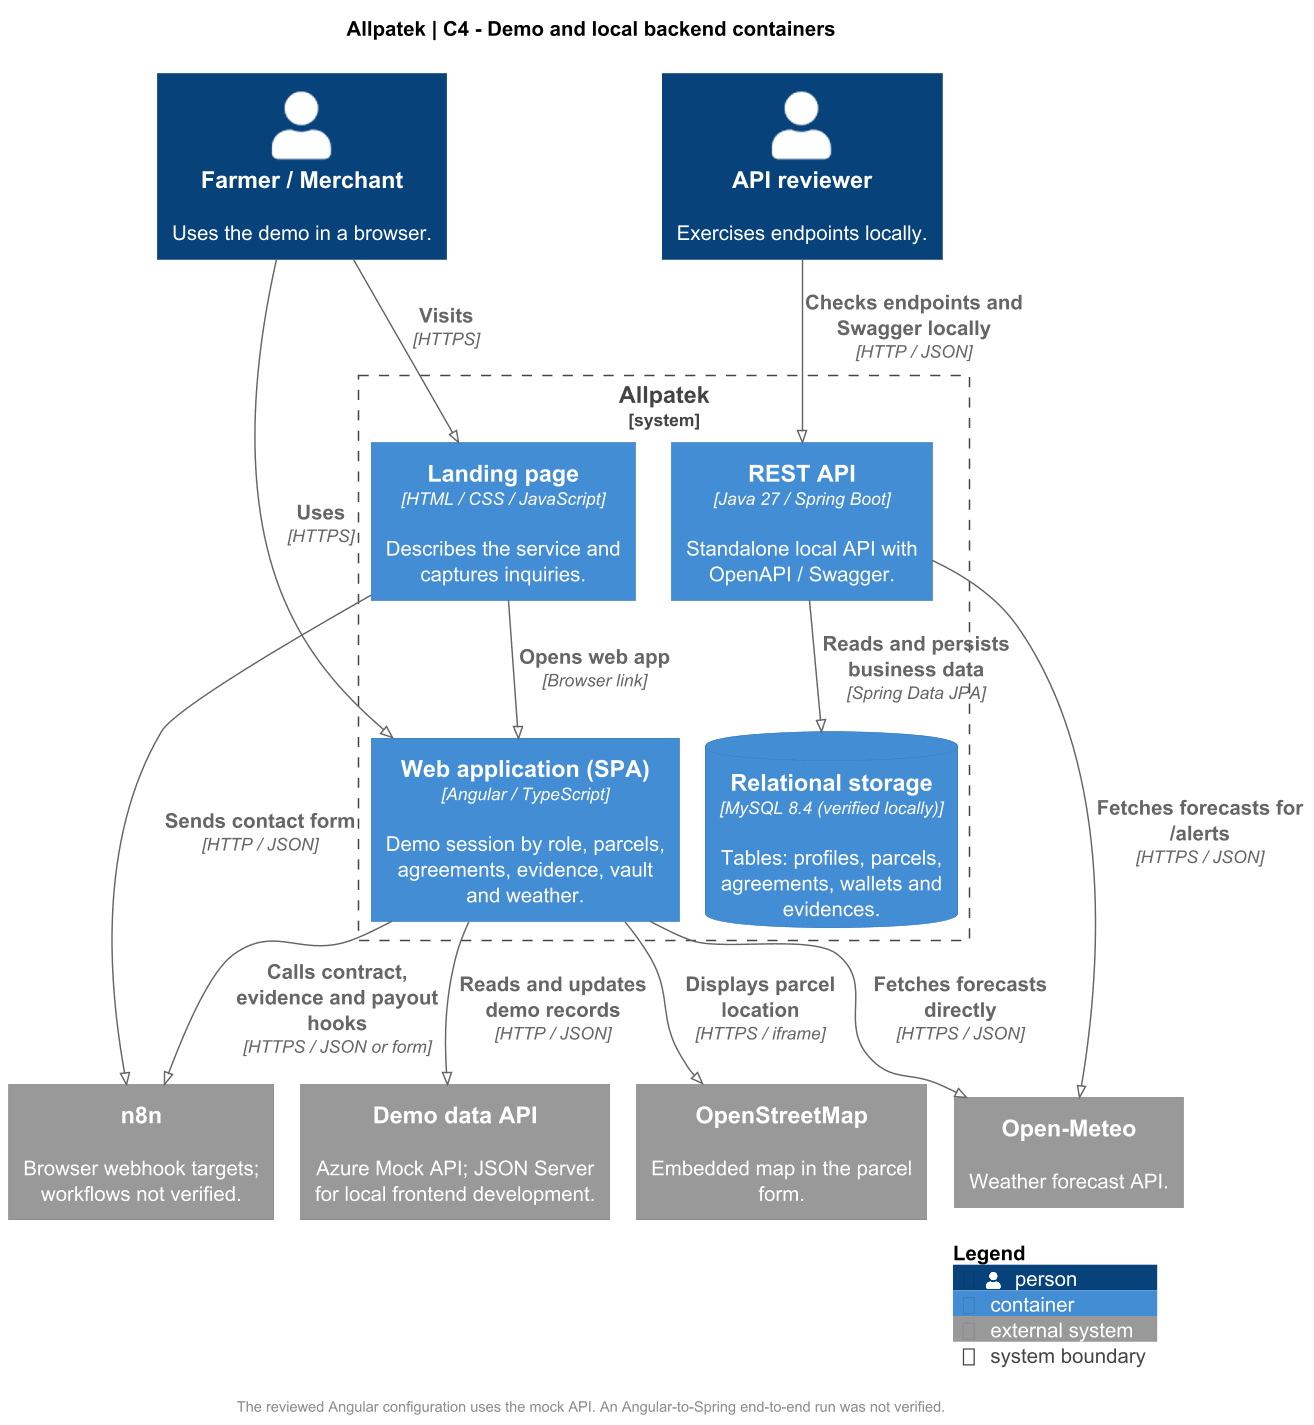

The diagram above was rendered by PlantUML. Its source (embedded in the PNG):
@startuml
!pragma layout smetana
!include <C4/C4_Container>
skinparam backgroundColor white
skinparam defaultFontName SansSerif
skinparam defaultFontSize 14
skinparam shadowing false
skinparam dpi 140

title Allpatek | C4 - Demo and local backend containers
LAYOUT_TOP_DOWN()

Person(user, "Farmer / Merchant", "Uses the demo in a browser.")
Person(reviewer, "API reviewer", "Exercises endpoints locally.")

System_Boundary(allpatek, "Allpatek") {
  Container(landing, "Landing page", "HTML / CSS / JavaScript", "Describes the service and captures inquiries.")
  Container(web, "Web application (SPA)", "Angular / TypeScript", "Demo session by role, parcels, agreements, evidence, vault and weather.")
  Container(api, "REST API", "Java 27 / Spring Boot", "Standalone local API with OpenAPI / Swagger.")
  ContainerDb(db, "Relational storage", "MySQL 8.4 (verified locally)", "Tables: profiles, parcels, agreements, wallets and evidences.")
}

System_Ext(mock, "Demo data API", "Azure Mock API; JSON Server for local frontend development.")
System_Ext(auto, "n8n", "Browser webhook targets; workflows not verified.")
System_Ext(weather, "Open-Meteo", "Weather forecast API.")
System_Ext(maps, "OpenStreetMap", "Embedded map in the parcel form.")

Rel(user, landing, "Visits", "HTTPS")
Rel(user, web, "Uses", "HTTPS")
Rel(landing, web, "Opens web app", "Browser link")
Rel(landing, auto, "Sends contact form", "HTTP / JSON")
Rel(web, auto, "Calls contract, evidence and payout hooks", "HTTPS / JSON or form")
Rel(web, mock, "Reads and updates demo records", "HTTP / JSON")
Rel(web, weather, "Fetches forecasts directly", "HTTPS / JSON")
Rel(web, maps, "Displays parcel location", "HTTPS / iframe")
Rel(reviewer, api, "Checks endpoints and Swagger locally", "HTTP / JSON")
Rel(api, db, "Reads and persists business data", "Spring Data JPA")
Rel(api, weather, "Fetches forecasts for /alerts", "HTTPS / JSON")

footer The reviewed Angular configuration uses the mock API. An Angular-to-Spring end-to-end run was not verified.
SHOW_LEGEND()
@enduml